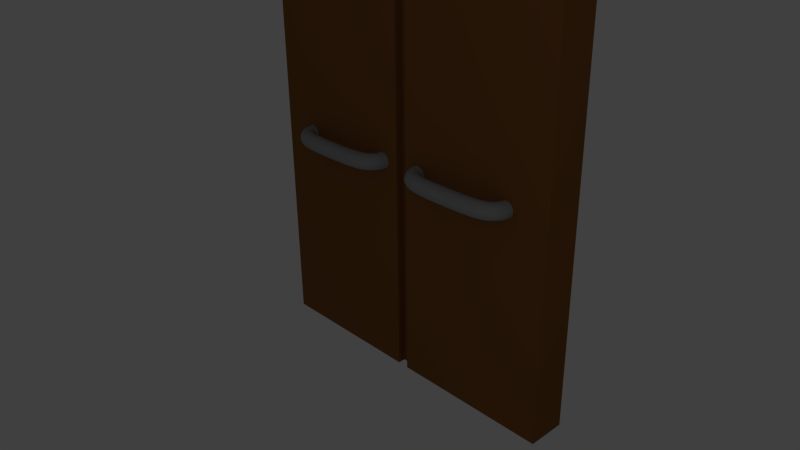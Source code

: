 # Source: generalstoredoor.blend  (saved by Blender 2.68.0; exported with 4.5.12 LTS)
import bpy
from mathutils import Matrix  # noqa: F401  (used for matrix-valued properties, if any)

bpy.ops.wm.read_factory_settings(use_empty=True)
scene = bpy.context.scene
scene.name = 'Scene'

# ---- collections
col_collection_1 = bpy.data.collections.new('Collection 1'); scene.collection.children.link(col_collection_1)

# ---- materials (node trees are filled in below, after node groups)
mat_generaldoorhandle = bpy.data.materials.new('generaldoorhandle')
mat_generaldoorhandle.alpha_threshold = 0.0
mat_generaldoorhandle.use_transparent_shadow = False
mat_generaldoorhandle.diffuse_color = (0.3322, 0.3379, 0.3424, 1.0)
mat_generaldoorhandle.roughness = 0.5
mat_generaldoorhandle.line_color = (0.0, 0.0, 0.0, 1.0)
mat_generaldoor = bpy.data.materials.new('generaldoor')
mat_generaldoor.alpha_threshold = 0.0
mat_generaldoor.use_transparent_shadow = False
mat_generaldoor.diffuse_color = (0.2462, 0.1006, 0.03024, 1.0)
mat_generaldoor.roughness = 0.5
mat_generaldoor.line_color = (0.0, 0.0, 0.0, 1.0)

# ---- material node trees

# ---- world
world_world = bpy.data.worlds.new('World'); scene.world = world_world
world_world.color = (0.05088, 0.05088, 0.05088)
world_world.use_sun_shadow = False
world_world.sun_shadow_jitter_overblur = 0.0
world_world.cycles.sampling_method = 'MANUAL'
world_world.cycles.sample_map_resolution = 256

# ---- cameras
cam_camera = bpy.data.cameras.new('Camera')
cam_camera.clip_end = 100.0
cam_camera.lens = 35.0
cam_camera.sensor_width = 32.0
cam_camera.sensor_height = 18.0
cam_camera.ortho_scale = 7.314
cam_camera.dof.focus_distance = 0.0
cam_camera.dof.aperture_fstop = 128.0

# ---- lights
light_lamp = bpy.data.lights.new('Lamp', 'POINT')
light_lamp.transmission_factor = 0.0
light_lamp.cutoff_distance = 30.0
light_lamp.energy = 100.0
light_lamp.shadow_buffer_clip_start = 1.001
light_lamp.shadow_soft_size = 0.1
light_lamp.shadow_maximum_resolution = 0.006
light_lamp.use_absolute_resolution = True
light_lamp.cycles.use_multiple_importance_sampling = False

# ---- meshes
me_cube = bpy.data.meshes.new('Cube')
me_cube.from_pydata([(3.03, 0.03, -1.0), (3.03, -0.436, -1.0), (-1.0, -0.436, -1.0), (-1.0, 0.03, -1.0), (3.03, 0.03, 4.023), (3.03, -0.436, 4.023), (-1.0, -0.436, 4.023), (-1.0, 0.03, 4.023), (0.9254, 0.03, -1.0), (0.9254, -0.3447, -1.0), (0.9254, 0.03, 4.023), (0.9254, -0.3447, 4.023), (1.067, 0.03, -1.0), (1.067, -0.3447, -1.0), (1.067, 0.03, 4.023), (1.067, -0.3447, 4.023), (1.067, 0.03, -1.0), (1.067, -0.436, -1.0), (1.067, 0.03, 4.023), (1.067, -0.436, 4.023), (0.9252, 0.03, -1.0), (0.9252, -0.436, -1.0), (0.9252, 0.03, 4.023), (0.9252, -0.436, 4.023)], [], [(20, 21, 2, 3), (22, 7, 6, 23), (0, 4, 5, 1), (21, 23, 6, 2), (2, 6, 7, 3), (22, 20, 3, 7), (12, 13, 9, 8), (14, 10, 11, 15), (13, 15, 11, 9), (14, 12, 8, 10), (16, 17, 13, 12), (18, 14, 15, 19), (17, 19, 15, 13), (18, 16, 12, 14), (0, 1, 17, 16), (4, 18, 19, 5), (1, 5, 19, 17), (4, 0, 16, 18), (8, 9, 21, 20), (10, 22, 23, 11), (9, 11, 23, 21), (10, 8, 20, 22)])
me_cube.materials.append(mat_generaldoor)
me_cube.use_remesh_preserve_volume = False
me_cube.use_remesh_preserve_attributes = False
me_cube.use_mirror_vertex_groups = False
me_cube.update()

# ---- curves / text
cu_nurbspath = bpy.data.curves.new('NurbsPath', 'CURVE')
cu_nurbspath.dimensions = '3D'
_sp = cu_nurbspath.splines.new('NURBS'); _sp.points.add(4)
_sp.points.foreach_set('co', [-1.166, 0.193, -1.163, 1.0, -1.141, -0.2586, -1.163, 1.0, -0.5468, 0.1291, -1.163, 1.0, 0.06081, -0.2487, -1.163, 1.0, 0.08273, 0.1797, -1.163, 1.0])
_sp.order_u = 5
_sp.order_v = 0
_sp.use_endpoint_u = True
_sp = cu_nurbspath.splines.new('NURBS'); _sp.points.add(4)
_sp.points.foreach_set('co', [0.6341, 0.193, -1.163, 1.0, 0.6586, -0.2586, -1.163, 1.0, 1.253, 0.1291, -1.163, 1.0, 1.861, -0.2487, -1.163, 1.0, 1.883, 0.1797, -1.163, 1.0])
_sp.order_u = 5
_sp.order_v = 0
_sp.use_endpoint_u = True
cu_nurbspath.materials.append(mat_generaldoorhandle)
cu_nurbspath.use_path = True
cu_nurbspath.use_path_clamp = True
cu_nurbspath.bevel_resolution = 13
cu_nurbspath.bevel_depth = 0.096
cu_nurbspath.fill_mode = 'FULL'
cu_nurbscurve = bpy.data.curves.new('NurbsCurve', 'CURVE')
cu_nurbscurve.dimensions = '3D'
cu_nurbscurve.use_path = True
cu_nurbscurve.use_path_clamp = True
cu_nurbscurve.bevel_resolution = 0
cu_nurbscurve.bevel_depth = 0.046
cu_nurbscurve.fill_mode = 'FULL'
cu_beziercurve = bpy.data.curves.new('BezierCurve', 'CURVE')
cu_beziercurve.dimensions = '3D'
cu_beziercurve.use_path = True
cu_beziercurve.use_path_clamp = True
cu_beziercurve.bevel_resolution = 0
cu_beziercurve.fill_mode = 'HALF'

# ---- objects
ob_nurbspath = bpy.data.objects.new('NurbsPath', cu_nurbspath)
ob_nurbscurve = bpy.data.objects.new('NurbsCurve', cu_nurbscurve)
ob_beziercurve = bpy.data.objects.new('BezierCurve', cu_beziercurve)
ob_cube = bpy.data.objects.new('Cube', me_cube)
ob_lamp = bpy.data.objects.new('Lamp', light_lamp)
ob_camera = bpy.data.objects.new('Camera', cam_camera)

# ---- transforms, parenting, visibility, modifiers, constraints
ob_nurbspath.location = (0.6199, -0.5932, 2.791)
ob_nurbspath.lineart.crease_threshold = 0.0
ob_nurbscurve.location = (0.6199, -0.5932, 2.791)
ob_nurbscurve.rotation_euler = (-0.6981, -1.118e-08, 3.725e-09)
ob_nurbscurve.lineart.crease_threshold = 0.0
ob_beziercurve.location = (0.6199, -0.9564, 2.791)
ob_beziercurve.lineart.crease_threshold = 0.0
ob_cube.location = (0.0, 0.0, 0.0)
ob_cube.lock_rotations_4d = False
ob_cube.empty_display_type = 'ARROWS'
ob_cube.lineart.crease_threshold = 0.0
ob_lamp.location = (7.788, -7.045, 5.904)
ob_lamp.rotation_euler = (0.6503, 0.05522, 1.866)
ob_lamp.lock_rotations_4d = False
ob_lamp.empty_display_type = 'ARROWS'
ob_lamp.color = (0.0, 0.0, 0.0, 0.0)
ob_lamp.lineart.crease_threshold = 0.0
ob_camera.location = (7.481, -6.508, 5.344)
ob_camera.rotation_euler = (1.109, 0.01082, 0.8149)
ob_camera.lock_rotations_4d = False
ob_camera.empty_display_type = 'ARROWS'
ob_camera.color = (0.0, 0.0, 0.0, 0.0)
ob_camera.display_type = 'WIRE'
ob_camera.lineart.crease_threshold = 0.0

# ---- collection membership
col_collection_1.objects.link(ob_nurbspath)
col_collection_1.objects.link(ob_nurbscurve)
col_collection_1.objects.link(ob_beziercurve)
col_collection_1.objects.link(ob_cube)
col_collection_1.objects.link(ob_lamp)
col_collection_1.objects.link(ob_camera)

# ---- scene / render settings (as saved in the file)
scene.camera = ob_camera
scene.frame_start = 1; scene.frame_end = 250; scene.frame_set(1)
scene.render.engine = 'BLENDER_EEVEE_NEXT'
scene.render.image_settings.color_mode = 'RGB'
scene.render.image_settings.compression = 90
scene.render.resolution_percentage = 50
scene.render.dither_intensity = 0.0
scene.cycles.use_denoising = False
scene.cycles.samples = 10
scene.cycles.sampling_pattern = 'TABULATED_SOBOL'
scene.cycles.light_sampling_threshold = 0.0
scene.cycles.use_adaptive_sampling = False
scene.cycles.use_light_tree = False
scene.cycles.blur_glossy = 0.0
scene.cycles.volume_bounces = 1
scene.cycles.pixel_filter_type = 'GAUSSIAN'
scene.cycles.sample_clamp_indirect = 0.0
scene.view_settings.view_transform = 'Standard'
bpy.context.view_layer.update()
